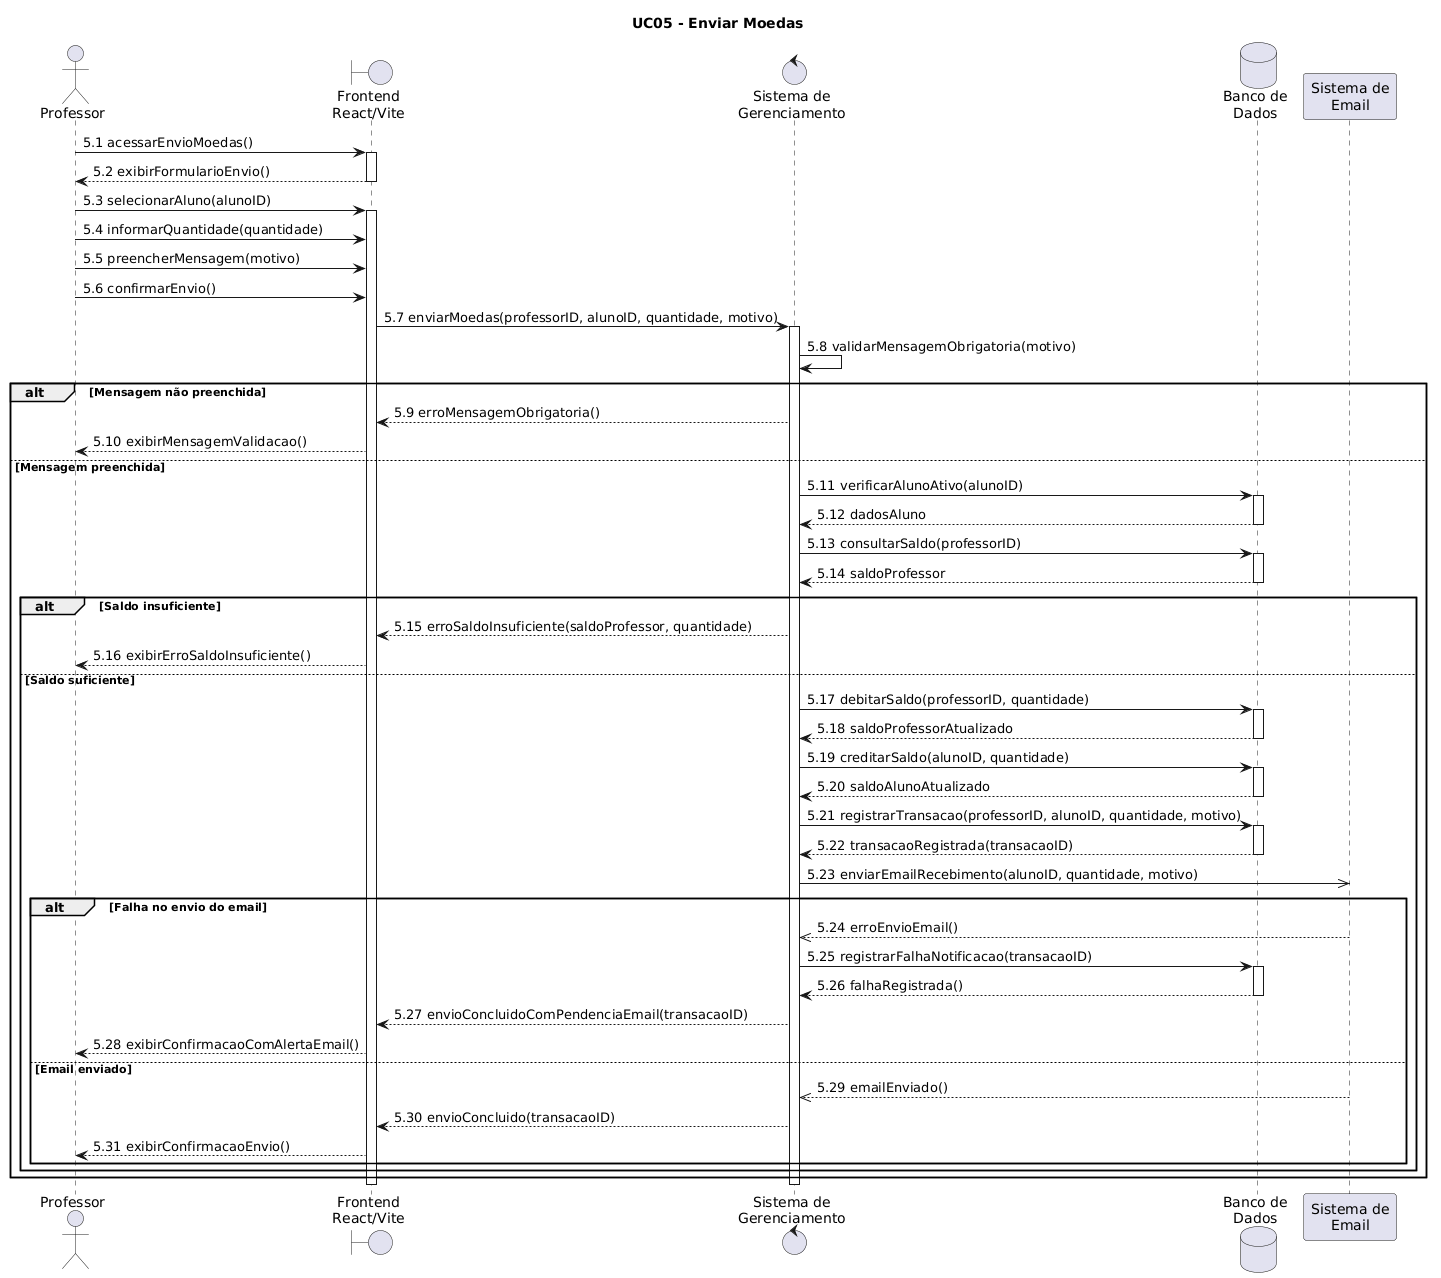

The diagram above was rendered by PlantUML. Its source (embedded in the PNG):
@startuml
title UC05 - Enviar Moedas

actor Professor as P
boundary "Frontend\nReact/Vite" as FE
control "Sistema de\nGerenciamento" as SG
database "Banco de\nDados" as BD
participant "Sistema de\nEmail" as SE

P -> FE: 5.1 acessarEnvioMoedas()
activate FE
FE --> P: 5.2 exibirFormularioEnvio()
deactivate FE

P -> FE: 5.3 selecionarAluno(alunoID)
activate FE
P -> FE: 5.4 informarQuantidade(quantidade)
P -> FE: 5.5 preencherMensagem(motivo)
P -> FE: 5.6 confirmarEnvio()

FE -> SG: 5.7 enviarMoedas(professorID, alunoID, quantidade, motivo)
activate SG

SG -> SG: 5.8 validarMensagemObrigatoria(motivo)

alt Mensagem não preenchida
    SG --> FE: 5.9 erroMensagemObrigatoria()
    FE --> P: 5.10 exibirMensagemValidacao()
else Mensagem preenchida
    SG -> BD: 5.11 verificarAlunoAtivo(alunoID)
    activate BD
    BD --> SG: 5.12 dadosAluno
    deactivate BD

    SG -> BD: 5.13 consultarSaldo(professorID)
    activate BD
    BD --> SG: 5.14 saldoProfessor
    deactivate BD

    alt Saldo insuficiente
        SG --> FE: 5.15 erroSaldoInsuficiente(saldoProfessor, quantidade)
        FE --> P: 5.16 exibirErroSaldoInsuficiente()
    else Saldo suficiente
        SG -> BD: 5.17 debitarSaldo(professorID, quantidade)
        activate BD
        BD --> SG: 5.18 saldoProfessorAtualizado
        deactivate BD

        SG -> BD: 5.19 creditarSaldo(alunoID, quantidade)
        activate BD
        BD --> SG: 5.20 saldoAlunoAtualizado
        deactivate BD

        SG -> BD: 5.21 registrarTransacao(professorID, alunoID, quantidade, motivo)
        activate BD
        BD --> SG: 5.22 transacaoRegistrada(transacaoID)
        deactivate BD

        SG ->> SE: 5.23 enviarEmailRecebimento(alunoID, quantidade, motivo)

        alt Falha no envio do email
            SE -->> SG: 5.24 erroEnvioEmail()
            SG -> BD: 5.25 registrarFalhaNotificacao(transacaoID)
            activate BD
            BD --> SG: 5.26 falhaRegistrada()
            deactivate BD
            SG --> FE: 5.27 envioConcluidoComPendenciaEmail(transacaoID)
            FE --> P: 5.28 exibirConfirmacaoComAlertaEmail()
        else Email enviado
            SE -->> SG: 5.29 emailEnviado()
            SG --> FE: 5.30 envioConcluido(transacaoID)
            FE --> P: 5.31 exibirConfirmacaoEnvio()
        end
    end
end

deactivate SG
deactivate FE
@enduml